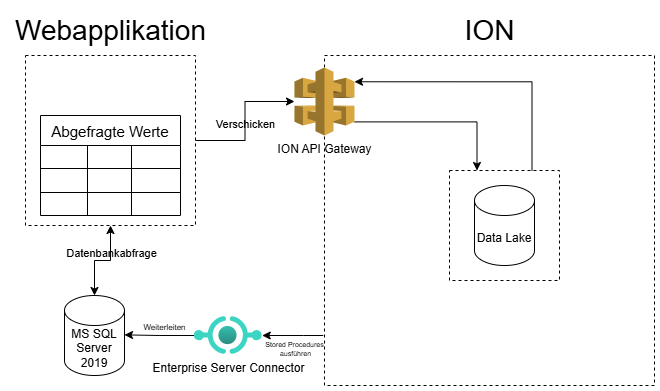

The diagram above was exported from draw.io. Its source (the exported page's mxGraphModel, read from the mxfile embedded in the PNG):
<mxGraphModel dx="1030" dy="602" grid="0" gridSize="10" guides="1" tooltips="1" connect="1" arrows="1" fold="1" page="1" pageScale="1" pageWidth="850" pageHeight="1100" math="0" shadow="0">
  <root>
    <mxCell id="0" />
    <mxCell id="1" parent="0" />
    <mxCell id="Bhf4uxwinw5m2EzFLWyN-20" style="edgeStyle=orthogonalEdgeStyle;rounded=0;orthogonalLoop=1;jettySize=auto;html=1;entryX=0.5;entryY=1;entryDx=0;entryDy=0;startArrow=classic;startFill=1;labelBackgroundColor=none;" edge="1" parent="1" source="Bhf4uxwinw5m2EzFLWyN-11" target="Bhf4uxwinw5m2EzFLWyN-17">
      <mxGeometry relative="1" as="geometry" />
    </mxCell>
    <mxCell id="Bhf4uxwinw5m2EzFLWyN-38" value="Datenbankabfrage" style="edgeLabel;html=1;align=center;verticalAlign=middle;resizable=0;points=[];labelBackgroundColor=none;" vertex="1" connectable="0" parent="Bhf4uxwinw5m2EzFLWyN-20">
      <mxGeometry x="0.3661" relative="1" as="geometry">
        <mxPoint as="offset" />
      </mxGeometry>
    </mxCell>
    <mxCell id="Bhf4uxwinw5m2EzFLWyN-16" style="edgeStyle=orthogonalEdgeStyle;rounded=0;orthogonalLoop=1;jettySize=auto;html=1;labelBackgroundColor=none;" edge="1" parent="1" source="Bhf4uxwinw5m2EzFLWyN-4">
      <mxGeometry relative="1" as="geometry">
        <mxPoint x="150.00141298491383" y="339.37930192618535" as="targetPoint" />
      </mxGeometry>
    </mxCell>
    <mxCell id="Bhf4uxwinw5m2EzFLWyN-41" value="Weiterleiten" style="edgeLabel;html=1;align=center;verticalAlign=middle;resizable=0;points=[];fontSize=8;labelBackgroundColor=none;" vertex="1" connectable="0" parent="Bhf4uxwinw5m2EzFLWyN-16">
      <mxGeometry x="0.2223" relative="1" as="geometry">
        <mxPoint x="13" y="-8" as="offset" />
      </mxGeometry>
    </mxCell>
    <mxCell id="Bhf4uxwinw5m2EzFLWyN-3" value="" style="whiteSpace=wrap;html=1;aspect=fixed;fillColor=none;dashed=1;labelBackgroundColor=none;" vertex="1" parent="1">
      <mxGeometry x="350" y="60" width="330" height="330" as="geometry" />
    </mxCell>
    <mxCell id="Bhf4uxwinw5m2EzFLWyN-2" value="" style="whiteSpace=wrap;html=1;aspect=fixed;fillColor=none;dashed=1;labelBackgroundColor=none;" vertex="1" parent="1">
      <mxGeometry x="475" y="175" width="110" height="110" as="geometry" />
    </mxCell>
    <mxCell id="Bhf4uxwinw5m2EzFLWyN-1" value="Data Lake" style="shape=cylinder3;whiteSpace=wrap;html=1;boundedLbl=1;backgroundOutline=1;size=15;labelBackgroundColor=none;" vertex="1" parent="1">
      <mxGeometry x="500" y="190" width="60" height="80" as="geometry" />
    </mxCell>
    <mxCell id="Bhf4uxwinw5m2EzFLWyN-15" value="" style="edgeStyle=orthogonalEdgeStyle;rounded=0;orthogonalLoop=1;jettySize=auto;html=1;startArrow=classic;startFill=1;endArrow=none;endFill=0;labelBackgroundColor=none;" edge="1" parent="1" source="Bhf4uxwinw5m2EzFLWyN-4">
      <mxGeometry relative="1" as="geometry">
        <mxPoint x="348.76" y="340" as="targetPoint" />
        <Array as="points">
          <mxPoint x="328.76" y="340" />
          <mxPoint x="328.76" y="340" />
        </Array>
      </mxGeometry>
    </mxCell>
    <mxCell id="Bhf4uxwinw5m2EzFLWyN-40" value="Stored Procedures&amp;nbsp;&lt;div style=&quot;font-size: 7px;&quot;&gt;ausführen&lt;/div&gt;" style="edgeLabel;html=1;align=center;verticalAlign=middle;resizable=0;points=[];fontSize=7;labelBackgroundColor=none;" vertex="1" connectable="0" parent="Bhf4uxwinw5m2EzFLWyN-15">
      <mxGeometry x="-0.0732" y="-1" relative="1" as="geometry">
        <mxPoint x="5" y="12" as="offset" />
      </mxGeometry>
    </mxCell>
    <mxCell id="Bhf4uxwinw5m2EzFLWyN-4" value="Enterprise Server Connector" style="image;aspect=fixed;html=1;points=[];align=center;fontSize=12;image=img/lib/azure2/other/API_Proxy.svg;labelBackgroundColor=none;" vertex="1" parent="1">
      <mxGeometry x="219.76" y="321" width="68" height="38" as="geometry" />
    </mxCell>
    <mxCell id="Bhf4uxwinw5m2EzFLWyN-7" style="edgeStyle=orthogonalEdgeStyle;rounded=0;orthogonalLoop=1;jettySize=auto;html=1;entryX=0.25;entryY=0;entryDx=0;entryDy=0;exitX=1;exitY=0.8;exitDx=0;exitDy=0;exitPerimeter=0;labelBackgroundColor=none;" edge="1" parent="1" source="Bhf4uxwinw5m2EzFLWyN-6" target="Bhf4uxwinw5m2EzFLWyN-2">
      <mxGeometry relative="1" as="geometry" />
    </mxCell>
    <mxCell id="Bhf4uxwinw5m2EzFLWyN-6" value="ION API Gateway" style="outlineConnect=0;dashed=0;verticalLabelPosition=bottom;verticalAlign=top;align=center;html=1;shape=mxgraph.aws3.api_gateway;fillColor=#D9A741;gradientColor=none;labelBackgroundColor=none;" vertex="1" parent="1">
      <mxGeometry x="320" y="72" width="60" height="68" as="geometry" />
    </mxCell>
    <mxCell id="Bhf4uxwinw5m2EzFLWyN-8" style="edgeStyle=orthogonalEdgeStyle;rounded=0;orthogonalLoop=1;jettySize=auto;html=1;exitX=0.75;exitY=0;exitDx=0;exitDy=0;entryX=1;entryY=0.21;entryDx=0;entryDy=0;entryPerimeter=0;labelBackgroundColor=none;" edge="1" parent="1" source="Bhf4uxwinw5m2EzFLWyN-2" target="Bhf4uxwinw5m2EzFLWyN-6">
      <mxGeometry relative="1" as="geometry" />
    </mxCell>
    <mxCell id="Bhf4uxwinw5m2EzFLWyN-11" value="MS SQL Server 2019" style="shape=cylinder3;whiteSpace=wrap;html=1;boundedLbl=1;backgroundOutline=1;size=15;labelBackgroundColor=none;" vertex="1" parent="1">
      <mxGeometry x="90" y="300" width="60" height="80" as="geometry" />
    </mxCell>
    <mxCell id="Bhf4uxwinw5m2EzFLWyN-12" value="ION" style="text;html=1;align=center;verticalAlign=middle;resizable=0;points=[];autosize=1;strokeColor=none;fillColor=none;strokeWidth=3;fontSize=28;labelBackgroundColor=none;" vertex="1" parent="1">
      <mxGeometry x="480" y="10" width="70" height="50" as="geometry" />
    </mxCell>
    <mxCell id="Bhf4uxwinw5m2EzFLWyN-34" style="edgeStyle=orthogonalEdgeStyle;rounded=0;orthogonalLoop=1;jettySize=auto;html=1;labelBackgroundColor=none;" edge="1" parent="1" source="Bhf4uxwinw5m2EzFLWyN-17" target="Bhf4uxwinw5m2EzFLWyN-6">
      <mxGeometry relative="1" as="geometry">
        <mxPoint x="320" y="130" as="targetPoint" />
      </mxGeometry>
    </mxCell>
    <mxCell id="Bhf4uxwinw5m2EzFLWyN-37" value="Verschicken" style="edgeLabel;html=1;align=center;verticalAlign=middle;resizable=0;points=[];labelBackgroundColor=none;" vertex="1" connectable="0" parent="Bhf4uxwinw5m2EzFLWyN-34">
      <mxGeometry x="-0.0462" relative="1" as="geometry">
        <mxPoint as="offset" />
      </mxGeometry>
    </mxCell>
    <mxCell id="Bhf4uxwinw5m2EzFLWyN-17" value="" style="whiteSpace=wrap;html=1;aspect=fixed;fillColor=none;dashed=1;labelBackgroundColor=none;" vertex="1" parent="1">
      <mxGeometry x="51" y="60" width="170" height="170" as="geometry" />
    </mxCell>
    <mxCell id="Bhf4uxwinw5m2EzFLWyN-18" value="Webapplikation" style="text;html=1;align=center;verticalAlign=middle;resizable=0;points=[];autosize=1;strokeColor=none;fillColor=none;strokeWidth=3;fontSize=28;labelBackgroundColor=none;" vertex="1" parent="1">
      <mxGeometry x="31" y="10" width="210" height="50" as="geometry" />
    </mxCell>
    <mxCell id="Bhf4uxwinw5m2EzFLWyN-21" value="Abgefragte Werte" style="shape=table;startSize=30;container=1;collapsible=0;childLayout=tableLayout;strokeColor=default;fontSize=15;labelBackgroundColor=none;" vertex="1" parent="1">
      <mxGeometry x="66" y="120" width="140" height="100" as="geometry" />
    </mxCell>
    <mxCell id="Bhf4uxwinw5m2EzFLWyN-22" value="" style="shape=tableRow;horizontal=0;startSize=0;swimlaneHead=0;swimlaneBody=0;strokeColor=inherit;top=0;left=0;bottom=0;right=0;collapsible=0;dropTarget=0;fillColor=none;points=[[0,0.5],[1,0.5]];portConstraint=eastwest;fontSize=16;labelBackgroundColor=none;" vertex="1" parent="Bhf4uxwinw5m2EzFLWyN-21">
      <mxGeometry y="30" width="140" height="23" as="geometry" />
    </mxCell>
    <mxCell id="Bhf4uxwinw5m2EzFLWyN-23" value="" style="shape=partialRectangle;html=1;whiteSpace=wrap;connectable=0;strokeColor=inherit;overflow=hidden;fillColor=none;top=0;left=0;bottom=0;right=0;pointerEvents=1;fontSize=16;labelBackgroundColor=none;" vertex="1" parent="Bhf4uxwinw5m2EzFLWyN-22">
      <mxGeometry width="47" height="23" as="geometry">
        <mxRectangle width="47" height="23" as="alternateBounds" />
      </mxGeometry>
    </mxCell>
    <mxCell id="Bhf4uxwinw5m2EzFLWyN-24" value="" style="shape=partialRectangle;html=1;whiteSpace=wrap;connectable=0;strokeColor=inherit;overflow=hidden;fillColor=none;top=0;left=0;bottom=0;right=0;pointerEvents=1;fontSize=16;labelBackgroundColor=none;" vertex="1" parent="Bhf4uxwinw5m2EzFLWyN-22">
      <mxGeometry x="47" width="44" height="23" as="geometry">
        <mxRectangle width="44" height="23" as="alternateBounds" />
      </mxGeometry>
    </mxCell>
    <mxCell id="Bhf4uxwinw5m2EzFLWyN-25" value="" style="shape=partialRectangle;html=1;whiteSpace=wrap;connectable=0;strokeColor=inherit;overflow=hidden;fillColor=none;top=0;left=0;bottom=0;right=0;pointerEvents=1;fontSize=16;labelBackgroundColor=none;" vertex="1" parent="Bhf4uxwinw5m2EzFLWyN-22">
      <mxGeometry x="91" width="49" height="23" as="geometry">
        <mxRectangle width="49" height="23" as="alternateBounds" />
      </mxGeometry>
    </mxCell>
    <mxCell id="Bhf4uxwinw5m2EzFLWyN-26" value="" style="shape=tableRow;horizontal=0;startSize=0;swimlaneHead=0;swimlaneBody=0;strokeColor=inherit;top=0;left=0;bottom=0;right=0;collapsible=0;dropTarget=0;fillColor=none;points=[[0,0.5],[1,0.5]];portConstraint=eastwest;fontSize=16;labelBackgroundColor=none;" vertex="1" parent="Bhf4uxwinw5m2EzFLWyN-21">
      <mxGeometry y="53" width="140" height="24" as="geometry" />
    </mxCell>
    <mxCell id="Bhf4uxwinw5m2EzFLWyN-27" value="" style="shape=partialRectangle;html=1;whiteSpace=wrap;connectable=0;strokeColor=inherit;overflow=hidden;fillColor=none;top=0;left=0;bottom=0;right=0;pointerEvents=1;fontSize=16;labelBackgroundColor=none;" vertex="1" parent="Bhf4uxwinw5m2EzFLWyN-26">
      <mxGeometry width="47" height="24" as="geometry">
        <mxRectangle width="47" height="24" as="alternateBounds" />
      </mxGeometry>
    </mxCell>
    <mxCell id="Bhf4uxwinw5m2EzFLWyN-28" value="" style="shape=partialRectangle;html=1;whiteSpace=wrap;connectable=0;strokeColor=inherit;overflow=hidden;fillColor=none;top=0;left=0;bottom=0;right=0;pointerEvents=1;fontSize=16;labelBackgroundColor=none;" vertex="1" parent="Bhf4uxwinw5m2EzFLWyN-26">
      <mxGeometry x="47" width="44" height="24" as="geometry">
        <mxRectangle width="44" height="24" as="alternateBounds" />
      </mxGeometry>
    </mxCell>
    <mxCell id="Bhf4uxwinw5m2EzFLWyN-29" value="" style="shape=partialRectangle;html=1;whiteSpace=wrap;connectable=0;strokeColor=inherit;overflow=hidden;fillColor=none;top=0;left=0;bottom=0;right=0;pointerEvents=1;fontSize=16;labelBackgroundColor=none;" vertex="1" parent="Bhf4uxwinw5m2EzFLWyN-26">
      <mxGeometry x="91" width="49" height="24" as="geometry">
        <mxRectangle width="49" height="24" as="alternateBounds" />
      </mxGeometry>
    </mxCell>
    <mxCell id="Bhf4uxwinw5m2EzFLWyN-30" value="" style="shape=tableRow;horizontal=0;startSize=0;swimlaneHead=0;swimlaneBody=0;strokeColor=inherit;top=0;left=0;bottom=0;right=0;collapsible=0;dropTarget=0;fillColor=none;points=[[0,0.5],[1,0.5]];portConstraint=eastwest;fontSize=16;labelBackgroundColor=none;" vertex="1" parent="Bhf4uxwinw5m2EzFLWyN-21">
      <mxGeometry y="77" width="140" height="23" as="geometry" />
    </mxCell>
    <mxCell id="Bhf4uxwinw5m2EzFLWyN-31" value="" style="shape=partialRectangle;html=1;whiteSpace=wrap;connectable=0;strokeColor=inherit;overflow=hidden;fillColor=none;top=0;left=0;bottom=0;right=0;pointerEvents=1;fontSize=16;labelBackgroundColor=none;" vertex="1" parent="Bhf4uxwinw5m2EzFLWyN-30">
      <mxGeometry width="47" height="23" as="geometry">
        <mxRectangle width="47" height="23" as="alternateBounds" />
      </mxGeometry>
    </mxCell>
    <mxCell id="Bhf4uxwinw5m2EzFLWyN-32" value="" style="shape=partialRectangle;html=1;whiteSpace=wrap;connectable=0;strokeColor=inherit;overflow=hidden;fillColor=none;top=0;left=0;bottom=0;right=0;pointerEvents=1;fontSize=16;labelBackgroundColor=none;" vertex="1" parent="Bhf4uxwinw5m2EzFLWyN-30">
      <mxGeometry x="47" width="44" height="23" as="geometry">
        <mxRectangle width="44" height="23" as="alternateBounds" />
      </mxGeometry>
    </mxCell>
    <mxCell id="Bhf4uxwinw5m2EzFLWyN-33" value="" style="shape=partialRectangle;html=1;whiteSpace=wrap;connectable=0;strokeColor=inherit;overflow=hidden;fillColor=none;top=0;left=0;bottom=0;right=0;pointerEvents=1;fontSize=16;labelBackgroundColor=none;" vertex="1" parent="Bhf4uxwinw5m2EzFLWyN-30">
      <mxGeometry x="91" width="49" height="23" as="geometry">
        <mxRectangle width="49" height="23" as="alternateBounds" />
      </mxGeometry>
    </mxCell>
  </root>
</mxGraphModel>